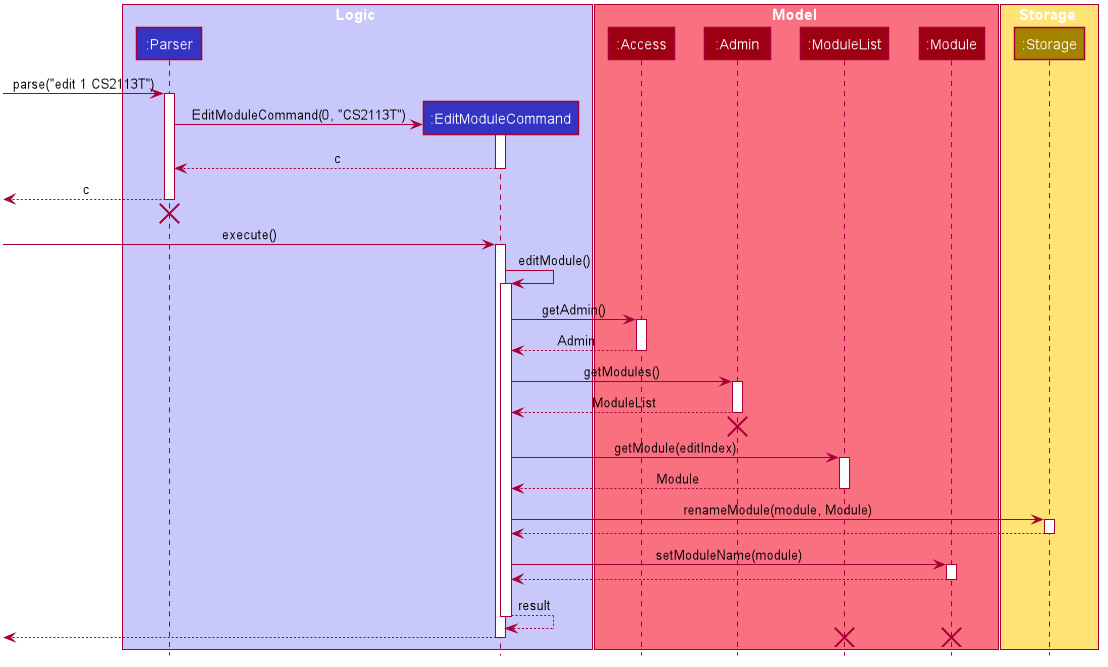

The diagram above was rendered by PlantUML. Its source (embedded in the PNG):
@startuml








skinparam BackgroundColor #FFFFFFF

skinparam Shadowing false

skinparam Class {
    FontColor #FFFFFF
    BorderThickness 1
    BorderColor #FFFFFF
    StereotypeFontColor #FFFFFF
    FontName Arial
}

skinparam Actor {
    BorderColor #000000
    Color #000000
    FontName Arial
}

skinparam Sequence {
    MessageAlign center
    BoxFontSize 15
    BoxPadding 0
    BoxFontColor #FFFFFF
    FontName Arial
}

skinparam Participant {
    FontColor #FFFFFFF
    Padding 20
}

skinparam MinClassWidth 50
skinparam ParticipantPadding 10
skinparam Shadowing false
skinparam DefaultTextAlignment center
skinparam packageStyle Rectangle

hide footbox
hide members
hide circle

box Logic #C8C8FA
participant ":Parser" as Parser #3333C4
participant ":EditModuleCommand" as EditModuleCommand #3333C4
end box

box Model #F97181
participant ":Access" as Access #9D0012
participant ":Admin" as Admin #9D0012
participant ":ModuleList" as ModuleList #9D0012
participant ":Module" as Module #9D0012
end box

box Storage #FFE374
participant ":Storage" as Storage #A38300
end box

[-> Parser : parse("edit 1 CS2113T")
activate Parser

create EditModuleCommand
Parser -> EditModuleCommand : EditModuleCommand(0, "CS2113T")
activate EditModuleCommand

EditModuleCommand --> Parser : c
deactivate EditModuleCommand

[<-- Parser : c
deactivate Parser
[<-[hidden]- Parser
destroy Parser

[-> EditModuleCommand : execute()
activate EditModuleCommand

EditModuleCommand -> EditModuleCommand : editModule()
activate EditModuleCommand

EditModuleCommand -> Access : getAdmin()
activate Access

Access --> EditModuleCommand : Admin
deactivate Access

EditModuleCommand -> Admin : getModules()
activate Admin

Admin --> EditModuleCommand : ModuleList
deactivate Admin
[<-[hidden]- EditModuleCommand
destroy Admin

EditModuleCommand -> ModuleList : getModule(editIndex)
activate ModuleList

ModuleList --> EditModuleCommand : Module
deactivate ModuleList

EditModuleCommand -> Storage : renameModule(module, Module)
activate Storage

Storage --> EditModuleCommand
deactivate Storage

EditModuleCommand -> Module : setModuleName(module)
activate Module

Module --> EditModuleCommand
deactivate Module

EditModuleCommand --> EditModuleCommand : result
deactivate EditModuleCommand

[<-- EditModuleCommand
deactivate EditModuleCommand

destroy ModuleList
destroy Module
@enduml